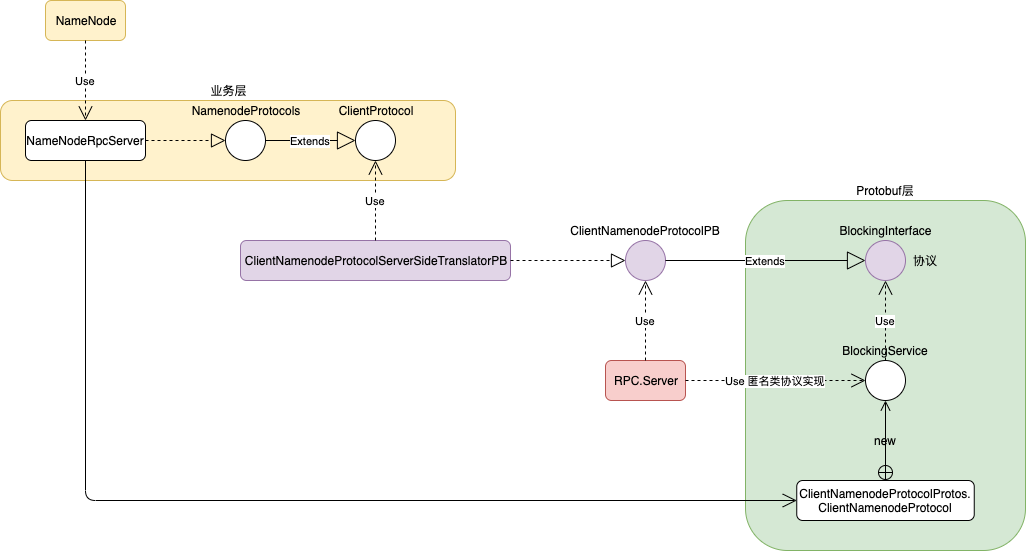

The diagram above was exported from draw.io. Its source (the exported page's mxGraphModel, read from the mxfile embedded in the PNG):
<mxGraphModel dx="1106" dy="830" grid="1" gridSize="10" guides="1" tooltips="1" connect="1" arrows="1" fold="1" page="1" pageScale="1" pageWidth="827" pageHeight="1169" math="0" shadow="0">
  <root>
    <mxCell id="0" />
    <mxCell id="1" parent="0" />
    <mxCell id="vXTNqdns_JRvR0f62JlR-54" value="Protobuf层" style="rounded=1;whiteSpace=wrap;html=1;fillColor=#d5e8d4;strokeColor=#82b366;labelPosition=center;verticalLabelPosition=top;align=center;verticalAlign=bottom;" parent="1" vertex="1">
      <mxGeometry x="770" y="360" width="280" height="350" as="geometry" />
    </mxCell>
    <mxCell id="vXTNqdns_JRvR0f62JlR-53" value="业务层" style="rounded=1;whiteSpace=wrap;html=1;fillColor=#fff2cc;strokeColor=#d6b656;labelPosition=center;verticalLabelPosition=top;align=center;verticalAlign=bottom;" parent="1" vertex="1">
      <mxGeometry x="25" y="260" width="455" height="80" as="geometry" />
    </mxCell>
    <mxCell id="vXTNqdns_JRvR0f62JlR-25" value="NameNode" style="rounded=1;whiteSpace=wrap;html=1;fillColor=#fff2cc;strokeColor=#d6b656;" parent="1" vertex="1">
      <mxGeometry x="70" y="160" width="80" height="40" as="geometry" />
    </mxCell>
    <mxCell id="vXTNqdns_JRvR0f62JlR-26" value="&lt;div&gt;&lt;span&gt;NameNodeRpcServer&lt;/span&gt;&lt;br&gt;&lt;/div&gt;" style="rounded=1;whiteSpace=wrap;html=1;" parent="1" vertex="1">
      <mxGeometry x="50" y="280" width="120" height="40" as="geometry" />
    </mxCell>
    <mxCell id="vXTNqdns_JRvR0f62JlR-27" value="Use" style="endArrow=open;endSize=12;dashed=1;html=1;exitX=0.5;exitY=1;exitDx=0;exitDy=0;entryX=0.5;entryY=0;entryDx=0;entryDy=0;" parent="1" source="vXTNqdns_JRvR0f62JlR-25" target="vXTNqdns_JRvR0f62JlR-26" edge="1">
      <mxGeometry width="160" relative="1" as="geometry">
        <mxPoint x="310" y="330" as="sourcePoint" />
        <mxPoint x="470" y="330" as="targetPoint" />
      </mxGeometry>
    </mxCell>
    <mxCell id="vXTNqdns_JRvR0f62JlR-29" value="" style="endArrow=block;dashed=1;endFill=0;endSize=12;html=1;entryX=0;entryY=0.5;entryDx=0;entryDy=0;exitX=1;exitY=0.5;exitDx=0;exitDy=0;" parent="1" source="vXTNqdns_JRvR0f62JlR-26" target="vXTNqdns_JRvR0f62JlR-31" edge="1">
      <mxGeometry width="160" relative="1" as="geometry">
        <mxPoint x="190" y="300" as="sourcePoint" />
        <mxPoint x="370" y="190" as="targetPoint" />
      </mxGeometry>
    </mxCell>
    <mxCell id="vXTNqdns_JRvR0f62JlR-30" value="ClientProtocol" style="ellipse;whiteSpace=wrap;html=1;aspect=fixed;labelPosition=center;verticalLabelPosition=top;align=center;verticalAlign=bottom;" parent="1" vertex="1">
      <mxGeometry x="380" y="280" width="40" height="40" as="geometry" />
    </mxCell>
    <mxCell id="vXTNqdns_JRvR0f62JlR-31" value="&lt;span style=&quot;white-space: normal&quot;&gt;NamenodeProtocols&lt;/span&gt;" style="ellipse;whiteSpace=wrap;html=1;aspect=fixed;labelPosition=center;verticalLabelPosition=top;align=center;verticalAlign=bottom;" parent="1" vertex="1">
      <mxGeometry x="250" y="280" width="40" height="40" as="geometry" />
    </mxCell>
    <mxCell id="vXTNqdns_JRvR0f62JlR-33" value="ClientNamenodeProtocolServerSideTranslatorPB" style="rounded=1;whiteSpace=wrap;html=1;fillColor=#e1d5e7;strokeColor=#9673a6;" parent="1" vertex="1">
      <mxGeometry x="265" y="400" width="270" height="40" as="geometry" />
    </mxCell>
    <mxCell id="vXTNqdns_JRvR0f62JlR-34" value="Use" style="endArrow=open;endSize=12;dashed=1;html=1;" parent="1" source="vXTNqdns_JRvR0f62JlR-33" target="vXTNqdns_JRvR0f62JlR-30" edge="1">
      <mxGeometry width="160" relative="1" as="geometry">
        <mxPoint x="400" y="400" as="sourcePoint" />
        <mxPoint x="260" y="620" as="targetPoint" />
      </mxGeometry>
    </mxCell>
    <mxCell id="vXTNqdns_JRvR0f62JlR-35" value="ClientNamenodeProtocolPB" style="ellipse;whiteSpace=wrap;html=1;aspect=fixed;labelPosition=center;verticalLabelPosition=top;align=center;verticalAlign=bottom;fillColor=#e1d5e7;strokeColor=#9673a6;" parent="1" vertex="1">
      <mxGeometry x="650" y="400" width="40" height="40" as="geometry" />
    </mxCell>
    <mxCell id="vXTNqdns_JRvR0f62JlR-36" value="" style="endArrow=block;dashed=1;endFill=0;endSize=12;html=1;exitX=1;exitY=0.5;exitDx=0;exitDy=0;" parent="1" source="vXTNqdns_JRvR0f62JlR-33" target="vXTNqdns_JRvR0f62JlR-35" edge="1">
      <mxGeometry width="160" relative="1" as="geometry">
        <mxPoint x="150" y="620" as="sourcePoint" />
        <mxPoint x="310" y="620" as="targetPoint" />
      </mxGeometry>
    </mxCell>
    <mxCell id="vXTNqdns_JRvR0f62JlR-37" value="BlockingInterface" style="ellipse;whiteSpace=wrap;html=1;aspect=fixed;labelPosition=center;verticalLabelPosition=top;align=center;verticalAlign=bottom;fillColor=#e1d5e7;strokeColor=#9673a6;" parent="1" vertex="1">
      <mxGeometry x="890" y="400" width="40" height="40" as="geometry" />
    </mxCell>
    <mxCell id="vXTNqdns_JRvR0f62JlR-38" value="Extends" style="endArrow=block;endSize=16;endFill=0;html=1;exitX=1;exitY=0.5;exitDx=0;exitDy=0;entryX=0;entryY=0.5;entryDx=0;entryDy=0;" parent="1" source="vXTNqdns_JRvR0f62JlR-35" target="vXTNqdns_JRvR0f62JlR-37" edge="1">
      <mxGeometry width="160" relative="1" as="geometry">
        <mxPoint x="720" y="490" as="sourcePoint" />
        <mxPoint x="880" y="490" as="targetPoint" />
      </mxGeometry>
    </mxCell>
    <mxCell id="vXTNqdns_JRvR0f62JlR-41" value="Use" style="endArrow=open;endSize=12;dashed=1;html=1;entryX=0.5;entryY=1;entryDx=0;entryDy=0;exitX=0.5;exitY=0;exitDx=0;exitDy=0;" parent="1" source="KIfFNKniJtvO7i1zoXdd-1" target="vXTNqdns_JRvR0f62JlR-37" edge="1">
      <mxGeometry width="160" relative="1" as="geometry">
        <mxPoint x="910" y="520" as="sourcePoint" />
        <mxPoint x="270" y="620" as="targetPoint" />
      </mxGeometry>
    </mxCell>
    <mxCell id="vXTNqdns_JRvR0f62JlR-42" value="Extends" style="endArrow=block;endSize=16;endFill=0;html=1;exitX=1;exitY=0.5;exitDx=0;exitDy=0;entryX=0;entryY=0.5;entryDx=0;entryDy=0;" parent="1" source="vXTNqdns_JRvR0f62JlR-31" target="vXTNqdns_JRvR0f62JlR-30" edge="1">
      <mxGeometry width="160" relative="1" as="geometry">
        <mxPoint x="50" y="580" as="sourcePoint" />
        <mxPoint x="210" y="580" as="targetPoint" />
      </mxGeometry>
    </mxCell>
    <mxCell id="vXTNqdns_JRvR0f62JlR-43" value="RPC.Server" style="rounded=1;whiteSpace=wrap;html=1;fillColor=#f8cecc;strokeColor=#b85450;" parent="1" vertex="1">
      <mxGeometry x="630" y="520" width="80" height="40" as="geometry" />
    </mxCell>
    <mxCell id="vXTNqdns_JRvR0f62JlR-44" value="Use" style="endArrow=open;endSize=12;dashed=1;html=1;exitX=0.5;exitY=0;exitDx=0;exitDy=0;entryX=0.5;entryY=1;entryDx=0;entryDy=0;" parent="1" source="vXTNqdns_JRvR0f62JlR-43" target="vXTNqdns_JRvR0f62JlR-35" edge="1">
      <mxGeometry width="160" relative="1" as="geometry">
        <mxPoint x="50" y="580" as="sourcePoint" />
        <mxPoint x="210" y="580" as="targetPoint" />
      </mxGeometry>
    </mxCell>
    <mxCell id="vXTNqdns_JRvR0f62JlR-45" value="Use 匿名类协议实现" style="endArrow=open;endSize=12;dashed=1;html=1;exitX=1;exitY=0.5;exitDx=0;exitDy=0;entryX=0;entryY=0.5;entryDx=0;entryDy=0;" parent="1" source="vXTNqdns_JRvR0f62JlR-43" target="KIfFNKniJtvO7i1zoXdd-1" edge="1">
      <mxGeometry width="160" relative="1" as="geometry">
        <mxPoint x="50" y="580" as="sourcePoint" />
        <mxPoint x="865" y="540" as="targetPoint" />
      </mxGeometry>
    </mxCell>
    <mxCell id="vXTNqdns_JRvR0f62JlR-46" value="ClientNamenodeProtocolProtos.&lt;br&gt;ClientNamenodeProtocol" style="rounded=1;whiteSpace=wrap;html=1;" parent="1" vertex="1">
      <mxGeometry x="821.25" y="640" width="177.5" height="40" as="geometry" />
    </mxCell>
    <mxCell id="vXTNqdns_JRvR0f62JlR-51" value="" style="endArrow=open;endFill=1;endSize=12;html=1;exitX=0.5;exitY=1;exitDx=0;exitDy=0;edgeStyle=orthogonalEdgeStyle;" parent="1" source="vXTNqdns_JRvR0f62JlR-26" target="vXTNqdns_JRvR0f62JlR-46" edge="1">
      <mxGeometry width="160" relative="1" as="geometry">
        <mxPoint x="50" y="700" as="sourcePoint" />
        <mxPoint x="840" y="660" as="targetPoint" />
        <Array as="points">
          <mxPoint x="110" y="660" />
        </Array>
      </mxGeometry>
    </mxCell>
    <mxCell id="KIfFNKniJtvO7i1zoXdd-1" value="BlockingService" style="ellipse;whiteSpace=wrap;html=1;aspect=fixed;labelPosition=center;verticalLabelPosition=top;align=center;verticalAlign=bottom;" parent="1" vertex="1">
      <mxGeometry x="890" y="520" width="40" height="40" as="geometry" />
    </mxCell>
    <mxCell id="KIfFNKniJtvO7i1zoXdd-2" value="" style="endArrow=open;startArrow=circlePlus;endFill=0;startFill=0;endSize=8;html=1;exitX=0.5;exitY=0;exitDx=0;exitDy=0;entryX=0.5;entryY=1;entryDx=0;entryDy=0;" parent="1" source="vXTNqdns_JRvR0f62JlR-46" target="KIfFNKniJtvO7i1zoXdd-1" edge="1">
      <mxGeometry width="160" relative="1" as="geometry">
        <mxPoint x="838.75" y="740" as="sourcePoint" />
        <mxPoint x="998.75" y="740" as="targetPoint" />
      </mxGeometry>
    </mxCell>
    <mxCell id="KIfFNKniJtvO7i1zoXdd-3" value="协议" style="text;html=1;align=center;verticalAlign=middle;resizable=0;points=[];;autosize=1;" parent="1" vertex="1">
      <mxGeometry x="930" y="410" width="40" height="20" as="geometry" />
    </mxCell>
    <mxCell id="bZP4w6jF5Kh-R7kk7-ow-1" value="new" style="text;html=1;align=center;verticalAlign=middle;resizable=0;points=[];;autosize=1;" vertex="1" parent="1">
      <mxGeometry x="890" y="590" width="40" height="20" as="geometry" />
    </mxCell>
  </root>
</mxGraphModel>